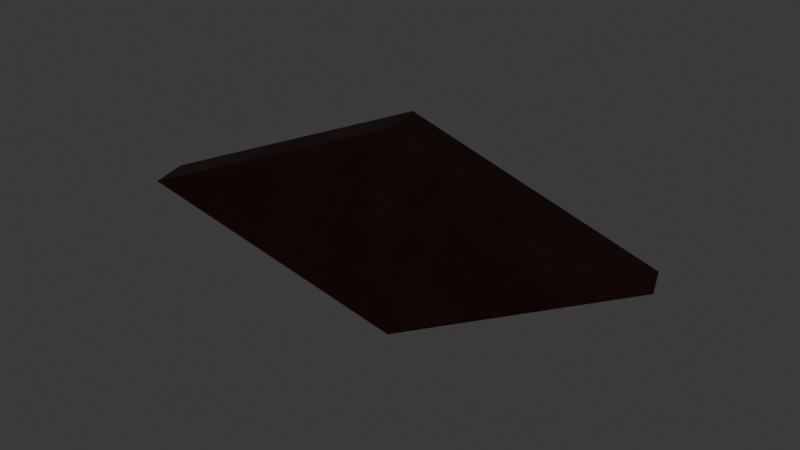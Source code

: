 # Source: eye_middle_.blend  (saved by Blender 5.2.45; exported with 4.5.12 LTS)
import bpy
from mathutils import Matrix  # noqa: F401  (used for matrix-valued properties, if any)

bpy.ops.wm.read_factory_settings(use_empty=True)
scene = bpy.context.scene
scene.name = 'Scene'

# ---- collections
col_collection = bpy.data.collections.new('Collection'); scene.collection.children.link(col_collection)

# ---- images (referenced by path relative to the original .blend; pixels are not part of the script)
import os
ASSET_DIR = os.environ.get("B2B_ASSET_DIR", "")  # directory of the original .blend (textures are referenced by path, not embedded)
HERE = os.path.dirname(os.path.abspath(__file__))  # packed textures are extracted next to this script under _unpacked/

def load_image(name, relpath, width, height, colorspace="sRGB"):
    """Load a texture the original file referenced (path relative to the .blend, or extracted next to this script)."""
    p = next((c for c in (os.path.join(HERE, relpath), os.path.join(ASSET_DIR, relpath)) if relpath and os.path.exists(c)), "")
    if p:
        img = bpy.data.images.load(p, check_existing=True)
        img.name = name
    else:  # same state as the original file: an image datablock whose file is absent (Cycles renders it pink)
        img = bpy.data.images.new(name, width, height)
        img.source = "FILE"
        img.filepath = "//" + (relpath or name)
    img.colorspace_settings.name = colorspace
    return img
img_plane_012_layer_003 = load_image('Plane.012 Layer.003', 'missing.png', 512, 512, 'sRGB')
img_ucupaint_plane_012_color_003 = load_image('Ucupaint Plane.012 Color.003', '_unpacked/Ucupaint_Plane.012_Color.14b6abdb.png', 512, 512, 'sRGB')
img_ucupaint_plane_012_roughness_003 = load_image('Ucupaint Plane.012 Roughness.003', '_unpacked/Ucupaint_Plane.012_Roughness.510ee3e1.png', 512, 512, 'Non-Color')

# ---- materials (node trees are filled in below, after node groups)
mat_material_004 = bpy.data.materials.new('Material.004')

# ---- node groups
ng_ypl_check_input_normal_003 = bpy.data.node_groups.new('~yPL Check Input Normal.003', 'ShaderNodeTree')
_s = ng_ypl_check_input_normal_003.interface.new_socket(name='Normal', in_out='OUTPUT', socket_type='NodeSocketVector')
_s.min_value = 0.0
_s.max_value = 0.0
_s = ng_ypl_check_input_normal_003.interface.new_socket(name='Normal', in_out='INPUT', socket_type='NodeSocketVector')
_s.default_value = (999.0, 999.0, 999.0)
_s.min_value = -1e+04
_s.max_value = 1e+04
_N = ng_ypl_check_input_normal_003.nodes; _L = ng_ypl_check_input_normal_003.links
n0 = _N.new('NodeFrame'); n0.name = 'revision'; n0.location = (-303, 143)
n0.label = '4'
n0.width = 150
n1 = _N.new('ShaderNodeMath'); n1.name = 'Math.001'; n1.location = (83, -84)
n1.operation = 'GREATER_THAN'
n1.inputs[1].default_value = 250.0
n2 = _N.new('ShaderNodeMix'); n2.name = 'Mix.001'; n2.location = (298, 91)
n2.data_type = 'RGBA'
n3 = _N.new('NodeGroupInput'); n3.name = 'Group Input'; n3.location = (-299, 74)
n4 = _N.new('ShaderNodeSeparateXYZ'); n4.name = 'Separate XYZ.001'; n4.location = (-100, -91)
n5 = _N.new('NodeGroupOutput'); n5.name = 'Group Output'; n5.location = (498, 0)
n6 = _N.new('ShaderNodeNormalMap'); n6.name = 'Normal Map'; n6.location = (-307, -16)
n7 = _N.new('NodeFrame'); n7.name = '__yp_info_Frame'; n7.location = (-919, -6)
n7.label = 'Part of Ucupaint addon (github.com/ucupumar/ucupaint)'
n7.width = 560
n8 = _N.new('NodeFrame'); n8.name = '__yp_info_Frame.001'; n8.location = (-919, -86)
n8.label = 'WARNING: Do NOT edit this group manually!'
n8.width = 450
_L.new(n4.outputs[2], n1.inputs[0])
_L.new(n1.outputs[0], n2.inputs[0])
_L.new(n3.outputs[0], n4.inputs[0])
_L.new(n3.outputs[0], n2.inputs[6])
_L.new(n2.outputs[2], n5.inputs[0])
_L.new(n6.outputs[0], n2.inputs[7])
n5.is_active_output = True
ng_yp_layer_plane_012_layer_003 = bpy.data.node_groups.new('.yP Layer Plane.012 Layer.003', 'ShaderNodeTree')
_s = ng_yp_layer_plane_012_layer_003.interface.new_socket(name='Color', in_out='OUTPUT', socket_type='NodeSocketColor')
_s = ng_yp_layer_plane_012_layer_003.interface.new_socket(name='.intensity_value', in_out='INPUT', socket_type='NodeSocketFloat')
_s.subtype = 'FACTOR'
_s.default_value = 1.0
_s.min_value = 0.0
_s.max_value = 1.0
_s.description = 'Layer opacity'
_s = ng_yp_layer_plane_012_layer_003.interface.new_socket(name='.channels[0].intensity_value', in_out='INPUT', socket_type='NodeSocketFloat')
_s.subtype = 'FACTOR'
_s.default_value = 1.0
_s.min_value = 0.0
_s.max_value = 1.0
_s.description = 'Layer channel opacity'
_s = ng_yp_layer_plane_012_layer_003.interface.new_socket(name='Color', in_out='INPUT', socket_type='NodeSocketColor')
_s = ng_yp_layer_plane_012_layer_003.interface.new_socket(name='UVMap UV', in_out='INPUT', socket_type='NodeSocketVector')
_N = ng_yp_layer_plane_012_layer_003.nodes; _L = ng_yp_layer_plane_012_layer_003.links
n0 = _N.new('NodeFrame'); n0.name = '__yp_info_Frame'; n0.location = (0, 230)
n0.label = 'Part of Ucupaint addon (github.com/ucupumar/ucupaint)'
n0.width = 560
n1 = _N.new('NodeFrame'); n1.name = '__yp_info_Frame.001'; n1.location = (0, 150)
n1.label = 'WARNING: Do NOT edit this group manually!'
n1.width = 450
n2 = _N.new('NodeGroupInput'); n2.name = 'Group Input'; n2.location = (0, 0)
n2.label = 'Start'
n2.width = 250
n3 = _N.new('NodeGroupOutput'); n3.name = 'Group Output'; n3.location = (1350, 0)
n3.label = 'End'
n4 = _N.new('ShaderNodeTexImage'); n4.name = 'Image Texture AFNK'; n4.location = (350, -200)
n4.label = 'Source'
n4.image = img_plane_012_layer_003
n5 = _N.new('ShaderNodeMapping'); n5.name = 'Mapping IG8F'; n5.location = (350, -520)
n5.label = 'Mapping'
n6 = _N.new('ShaderNodeMath'); n6.name = 'Math T3KW'; n6.location = (700, 0)
n6.label = 'Layer Opacity'
n6.operation = 'MULTIPLY'
n7 = _N.new('ShaderNodeMix'); n7.name = 'Mix 9A71'; n7.location = (1100, 0)
n7.label = 'Blend'
n7.data_type = 'RGBA'
n8 = _N.new('ShaderNodeMath'); n8.name = 'Math ZVJ1'; n8.location = (900, 0)
n8.label = 'Channel Opacity'
n8.operation = 'MULTIPLY'
n9 = _N.new('NodeFrame'); n9.name = '__blend__0'; n9.location = (0, 0)
n9.label = 'Color Blend'
n9.width = 160
n6.parent = n9
n7.parent = n9
n8.parent = n9
_L.new(n2.outputs[3], n5.inputs[0])
_L.new(n5.outputs[0], n4.inputs[0])
_L.new(n2.outputs[1], n6.inputs[0])
_L.new(n2.outputs[0], n6.inputs[1])
_L.new(n4.outputs[1], n8.inputs[0])
_L.new(n6.outputs[0], n8.inputs[1])
_L.new(n4.outputs[0], n7.inputs[7])
_L.new(n8.outputs[0], n7.inputs[0])
_L.new(n2.outputs[2], n7.inputs[6])
_L.new(n7.outputs[2], n3.inputs[0])
n3.is_active_output = True
ng_yp_layer_noise_004 = bpy.data.node_groups.new('.yP Layer Noise.004', 'ShaderNodeTree')
_s = ng_yp_layer_noise_004.interface.new_socket(name='Color', in_out='OUTPUT', socket_type='NodeSocketColor')
_s = ng_yp_layer_noise_004.interface.new_socket(name='Roughness', in_out='OUTPUT', socket_type='NodeSocketFloat')
_s = ng_yp_layer_noise_004.interface.new_socket(name='.intensity_value', in_out='INPUT', socket_type='NodeSocketFloat')
_s.subtype = 'FACTOR'
_s.default_value = 1.0
_s.min_value = 0.0
_s.max_value = 1.0
_s.description = 'Layer opacity'
_s = ng_yp_layer_noise_004.interface.new_socket(name='.channels[0].intensity_value', in_out='INPUT', socket_type='NodeSocketFloat')
_s.subtype = 'FACTOR'
_s.default_value = 1.0
_s.min_value = 0.0
_s.max_value = 1.0
_s.description = 'Layer channel opacity'
_s = ng_yp_layer_noise_004.interface.new_socket(name='.channels[2].intensity_value', in_out='INPUT', socket_type='NodeSocketFloat')
_s.subtype = 'FACTOR'
_s.default_value = 1.0
_s.min_value = 0.0
_s.max_value = 1.0
_s.description = 'Layer channel opacity'
_s = ng_yp_layer_noise_004.interface.new_socket(name='Color', in_out='INPUT', socket_type='NodeSocketColor')
_s = ng_yp_layer_noise_004.interface.new_socket(name='Roughness', in_out='INPUT', socket_type='NodeSocketFloat')
_s = ng_yp_layer_noise_004.interface.new_socket(name='UVMap UV', in_out='INPUT', socket_type='NodeSocketVector')
_N = ng_yp_layer_noise_004.nodes; _L = ng_yp_layer_noise_004.links
n0 = _N.new('NodeFrame'); n0.name = '__yp_info_Frame'; n0.location = (0, 230)
n0.label = 'Part of Ucupaint addon (github.com/ucupumar/ucupaint)'
n0.width = 560
n1 = _N.new('NodeFrame'); n1.name = '__yp_info_Frame.001'; n1.location = (0, 150)
n1.label = 'WARNING: Do NOT edit this group manually!'
n1.width = 450
n2 = _N.new('NodeGroupInput'); n2.name = 'Group Input'; n2.location = (0, 0)
n2.label = 'Start'
n2.width = 250
n3 = _N.new('NodeGroupOutput'); n3.name = 'Group Output'; n3.location = (1900, 0)
n3.label = 'End'
n4 = _N.new('ShaderNodeValue'); n4.name = 'One Value'; n4.location = (350, -880)
n4.label = 'One Value'
n4.outputs[0].default_value = 1.0
n5 = _N.new('ShaderNodeTexNoise'); n5.name = 'Noise Texture ZVYW'; n5.location = (350, -280)
n5.label = 'Source'
n5.width = 160
n5.inputs[2].default_value = 3.7
n5.inputs[3].default_value = 15.0
n5.inputs[4].default_value = 0.71
n5.inputs[5].default_value = 2.2
n6 = _N.new('ShaderNodeMapping'); n6.name = 'Mapping OVXD'; n6.location = (350, -450)
n6.label = 'Mapping'
n7 = _N.new('ShaderNodeMath'); n7.name = 'Math YSHA'; n7.location = (1250, 0)
n7.label = 'Layer Opacity'
n7.operation = 'MULTIPLY'
n8 = _N.new('ShaderNodeMix'); n8.name = 'Mix 5LL3'; n8.location = (1650, 0)
n8.label = 'Blend'
n8.data_type = 'RGBA'
n9 = _N.new('ShaderNodeMath'); n9.name = 'Math 8JJL'; n9.location = (1450, 0)
n9.label = 'Channel Opacity'
n9.operation = 'MULTIPLY'
n10 = _N.new('NodeFrame'); n10.name = '__blend__0'; n10.location = (0, 0)
n10.label = 'Color Blend'
n10.width = 160
n11 = _N.new('ShaderNodeMath'); n11.name = 'Math OPUN'; n11.location = (1250, -480)
n11.label = 'Layer Opacity'
n11.operation = 'MULTIPLY'
n12 = _N.new('ShaderNodeMix'); n12.name = 'Mix QT8I'; n12.location = (1650, -480)
n12.label = 'Blend'
n12.data_type = 'RGBA'
n13 = _N.new('ShaderNodeMath'); n13.name = 'Math WQ2D'; n13.location = (1450, -480)
n13.label = 'Channel Opacity'
n13.operation = 'MULTIPLY'
n14 = _N.new('NodeFrame'); n14.name = '__blend__2'; n14.location = (0, 0)
n14.label = 'Roughness Blend'
n14.width = 160
n15 = _N.new('ShaderNodeMix'); n15.name = 'Mix V7T6'; n15.location = (720, 0)
n15.label = 'ColorRamp Alpha Multiply'
n15.data_type = 'RGBA'
n15.blend_type = 'MULTIPLY'
n15.inputs[0].default_value = 1.0
n16 = _N.new('ShaderNodeValToRGB'); n16.name = 'Color Ramp UQGD'; n16.location = (885, 0)
n16.label = 'ColorRamp'
while len(n16.color_ramp.elements) > 1: n16.color_ramp.elements.remove(n16.color_ramp.elements[-1])
n16.color_ramp.elements[0].position = 0.3176; n16.color_ramp.elements[0].color = (0.0, 0.0, 0.0, 0.0)
_e = n16.color_ramp.elements.new(0.8378); _e.color = (0.01864, 0.005643, 0.0, 1.0)
n7.parent = n10
n8.parent = n10
n9.parent = n10
n11.parent = n14
n12.parent = n14
n13.parent = n14
_L.new(n2.outputs[5], n6.inputs[0])
_L.new(n6.outputs[0], n5.inputs[0])
_L.new(n2.outputs[1], n7.inputs[0])
_L.new(n2.outputs[0], n7.inputs[1])
_L.new(n7.outputs[0], n9.inputs[1])
_L.new(n9.outputs[0], n8.inputs[0])
_L.new(n2.outputs[3], n8.inputs[6])
_L.new(n8.outputs[2], n3.inputs[0])
_L.new(n2.outputs[2], n11.inputs[0])
_L.new(n2.outputs[0], n11.inputs[1])
_L.new(n11.outputs[0], n13.inputs[1])
_L.new(n13.outputs[0], n12.inputs[0])
_L.new(n2.outputs[4], n12.inputs[6])
_L.new(n12.outputs[2], n3.inputs[1])
_L.new(n5.outputs[0], n15.inputs[6])
_L.new(n4.outputs[0], n15.inputs[7])
_L.new(n15.outputs[2], n16.inputs[0])
_L.new(n16.outputs[1], n9.inputs[0])
_L.new(n16.outputs[0], n8.inputs[7])
_L.new(n4.outputs[0], n13.inputs[0])
_L.new(n5.outputs[0], n12.inputs[7])
n3.is_active_output = True
ng_ucupaint_plane_004 = bpy.data.node_groups.new('Ucupaint Plane.004', 'ShaderNodeTree')
_s = ng_ucupaint_plane_004.interface.new_socket(name='Color', in_out='OUTPUT', socket_type='NodeSocketColor')
_s = ng_ucupaint_plane_004.interface.new_socket(name='Metallic', in_out='OUTPUT', socket_type='NodeSocketFloat')
_s.subtype = 'FACTOR'
_s = ng_ucupaint_plane_004.interface.new_socket(name='Roughness', in_out='OUTPUT', socket_type='NodeSocketFloat')
_s.subtype = 'FACTOR'
_s = ng_ucupaint_plane_004.interface.new_socket(name='Normal', in_out='OUTPUT', socket_type='NodeSocketVector')
_s = ng_ucupaint_plane_004.interface.new_socket(name='Color', in_out='INPUT', socket_type='NodeSocketColor')
_s.default_value = (1.0, 1.0, 1.0, 1.0)
_s = ng_ucupaint_plane_004.interface.new_socket(name='Metallic', in_out='INPUT', socket_type='NodeSocketFloat')
_s.subtype = 'FACTOR'
_s.min_value = 0.0
_s.max_value = 1.0
_s = ng_ucupaint_plane_004.interface.new_socket(name='Roughness', in_out='INPUT', socket_type='NodeSocketFloat')
_s.subtype = 'FACTOR'
_s.min_value = 0.0
_s.max_value = 1.0
_s = ng_ucupaint_plane_004.interface.new_socket(name='Normal', in_out='INPUT', socket_type='NodeSocketVector')
_s.default_value = (999.0, 999.0, 999.0)
_s.hide_value = True
_N = ng_ucupaint_plane_004.nodes; _L = ng_ucupaint_plane_004.links
n0 = _N.new('NodeGroupInput'); n0.name = 'Group Input'; n0.location = (-200, 0)
n0.label = 'Start'
n1 = _N.new('NodeGroupOutput'); n1.name = 'Group Output'; n1.location = (1370, 0)
n1.label = 'End'
n2 = _N.new('NodeFrame'); n2.name = '__yp_info_Frame'; n2.location = (0, 230)
n2.label = 'Created using Ucupaint 2.4.9 (github.com/ucupumar/ucupaint)'
n2.width = 620
n3 = _N.new('NodeFrame'); n3.name = '__yp_info_Frame.001'; n3.location = (0, 150)
n3.label = 'WARNING: Do NOT edit this group manually!'
n3.width = 450
n4 = _N.new('ShaderNodeGroup'); n4.name = 'Group 5KB1'; n4.location = (0, 0)
n4.label = 'Start Normal Filter'
n4.node_tree = ng_ypl_check_input_normal_003
n5 = _N.new('ShaderNodeGroup'); n5.name = 'Group ZWJ8'; n5.location = (200, 0)
n5.label = 'Plane.012 Layer'
n5.width = 300
n5.node_tree = ng_yp_layer_plane_012_layer_003
n5.inputs[0].default_value = 1.0
n5.inputs[1].default_value = 1.0
n6 = _N.new('ShaderNodeUVMap'); n6.name = 'UV Map FCYR'; n6.location = (0, -120)
n6.label = 'UVMap'
n6.width = 160
n6.uv_map = 'UVMap'
n7 = _N.new('ShaderNodeMix'); n7.name = 'Mix TGIE'; n7.location = (900, 0)
n7.label = 'Clamp'
n7.data_type = 'RGBA'
n7.blend_type = 'MULTIPLY'
n7.clamp_result = True
n7.inputs[0].default_value = 0.0
n8 = _N.new('ShaderNodeGroup'); n8.name = 'Group G6SY'; n8.location = (550, 0)
n8.label = 'Noise'
n8.width = 300
n8.node_tree = ng_yp_layer_noise_004
n8.inputs[0].default_value = 1.0
n8.inputs[1].default_value = 1.0
n8.inputs[2].default_value = 1.0
n9 = _N.new('ShaderNodeTexImage'); n9.name = 'Image Texture 30UI'; n9.location = (1100, 0)
n9.label = 'Baked Color'
n9.image = img_ucupaint_plane_012_color_003
n10 = _N.new('ShaderNodeTexImage'); n10.name = 'Image Texture GMIN'; n10.location = (1100, -540)
n10.label = 'Baked Roughness'
n10.image = img_ucupaint_plane_012_roughness_003
_L.new(n0.outputs[1], n1.inputs[1])
_L.new(n0.outputs[3], n4.inputs[0])
_L.new(n4.outputs[0], n1.inputs[3])
_L.new(n6.outputs[0], n5.inputs[3])
_L.new(n0.outputs[0], n5.inputs[2])
_L.new(n6.outputs[0], n8.inputs[5])
_L.new(n5.outputs[0], n8.inputs[3])
_L.new(n8.outputs[0], n7.inputs[6])
_L.new(n0.outputs[2], n8.inputs[4])
_L.new(n6.outputs[0], n9.inputs[0])
_L.new(n6.outputs[0], n10.inputs[0])
_L.new(n9.outputs[0], n1.inputs[0])
_L.new(n10.outputs[0], n1.inputs[2])
n1.is_active_output = True

# ---- material node trees
mat_material_004.use_nodes = True; mat_material_004.node_tree.nodes.clear()
_N = mat_material_004.node_tree.nodes; _L = mat_material_004.node_tree.links
n0 = _N.new('ShaderNodeGroup'); n0.name = 'Group'; n0.location = (-182, -11)
n0.node_tree = ng_ucupaint_plane_004
n0.inputs[0].default_value = (0.03665, 0.01067, 0.006261, 1.0)
n0.inputs[1].default_value = 0.8137
n0.inputs[2].default_value = 0.8039
n0.inputs[3].default_value = (999.0, 999.0, 999.0)
n1 = _N.new('ShaderNodeBsdfPrincipled'); n1.name = 'Principled BSDF'; n1.location = (18, -11)
n1.inputs[10].default_value = 0.005
n2 = _N.new('ShaderNodeOutputMaterial'); n2.name = 'Material Output'; n2.location = (288, -11)
_L.new(n0.outputs[0], n1.inputs[0])
_L.new(n0.outputs[1], n1.inputs[1])
_L.new(n0.outputs[2], n1.inputs[2])
_L.new(n0.outputs[3], n1.inputs[5])
_L.new(n1.outputs[0], n2.inputs[0])
n2.is_active_output = True

# ---- world
world_world = bpy.data.worlds.new('World'); scene.world = world_world
world_world.use_nodes = True; world_world.node_tree.nodes.clear()
_N = world_world.node_tree.nodes; _L = world_world.node_tree.links
n0 = _N.new('ShaderNodeOutputWorld'); n0.name = 'World Output'; n0.location = (200, 100)
n1 = _N.new('ShaderNodeBackground'); n1.name = 'Background'; n1.location = (-200, 100)
n1.inputs[0].default_value = (0.05088, 0.05088, 0.05088, 1.0)
_L.new(n1.outputs[0], n0.inputs[0])
n0.is_active_output = True
world_world.color = (0.05088, 0.05088, 0.05088)
world_world.sun_shadow_jitter_overblur = 0.0

# ---- meshes
me_plane_003 = bpy.data.meshes.new('Plane.003')
me_plane_003.from_pydata([(-0.9286, -0.3905, 0.06689), (0.9286, 0.3905, -0.06689), (0.3675, -0.1754, -0.004441), (-0.13, -0.3846, 0.0314), (0.1624, -0.383, 0.01844), (0.13, 0.3846, -0.0314), (-0.3675, 0.1754, 0.004442), (-0.1624, 0.383, -0.01844)], [], [(0, 3, 4, 2, 1, 5, 7, 6)])
_uv = me_plane_003.uv_layers.new(name='UVMap')
_uv.uv.foreach_set('vector', [0.0, 0.0, 0.5296, 0.0, 0.8622, 0.1378, 1.0, 0.4704, 1.0, 1.0, 0.4704, 1.0, 0.1378, 0.8622, 0.0, 0.5296])
me_plane_003.materials.append(mat_material_004)
me_plane_003.update()

# ---- objects
ob_eye_middle = bpy.data.objects.new('eye middle', me_plane_003)

# ---- transforms, parenting, visibility, modifiers, constraints
ob_eye_middle.location = (0.155, -0.5859, 0.166)
ob_eye_middle.rotation_euler = (-1.595, -0.3421, 6.746)
ob_eye_middle.scale = (0.1563, 0.1706, 0.1542)
_m = ob_eye_middle.modifiers.new('Solidify', 'SOLIDIFY')
_m.thickness = 0.21

# ---- collection membership
col_collection.objects.link(ob_eye_middle)

# ---- scene / render settings (as saved in the file)
scene.frame_start = 1; scene.frame_end = 250; scene.frame_set(1)
scene.render.engine = 'BLENDER_EEVEE_NEXT'
scene.render.bake_bias = 0.0
scene.render.bake_samples = 0
scene.render.compositor_device = 'GPU'
scene.eevee.use_volume_custom_range = False
scene.eevee.fast_gi_thickness_near = 0.1
scene.eevee.fast_gi_thickness_far = 0.0
scene.eevee.ray_tracing_options.screen_trace_thickness = 0.1
bpy.context.view_layer.update()

# ---- added for rendering (the .blend has no active camera and no usable light): camera, sun
cam_auto = bpy.data.cameras.new('AutoCamera')
cam_auto.lens = 50.0
cam_auto.sensor_width = 36.0
cam_auto.clip_end = 1000.0
ob_auto_camera = bpy.data.objects.new('AutoCamera', cam_auto)
scene.collection.objects.link(ob_auto_camera)
ob_auto_camera.location = (0.557551, -1.07649, 0.484327)
ob_auto_camera.rotation_euler = (1.09748, -7.21219e-08, 0.694738)
scene.camera = ob_auto_camera
light_auto_sun = bpy.data.lights.new('AutoSun', 'SUN')
light_auto_sun.energy = 3.0
light_auto_sun.angle = 0.0523599
ob_auto_sun = bpy.data.objects.new('AutoSun', light_auto_sun)
scene.collection.objects.link(ob_auto_sun)
ob_auto_sun.rotation_euler = (0.872665, 0.174533, 0.523599)
bpy.context.view_layer.update()
